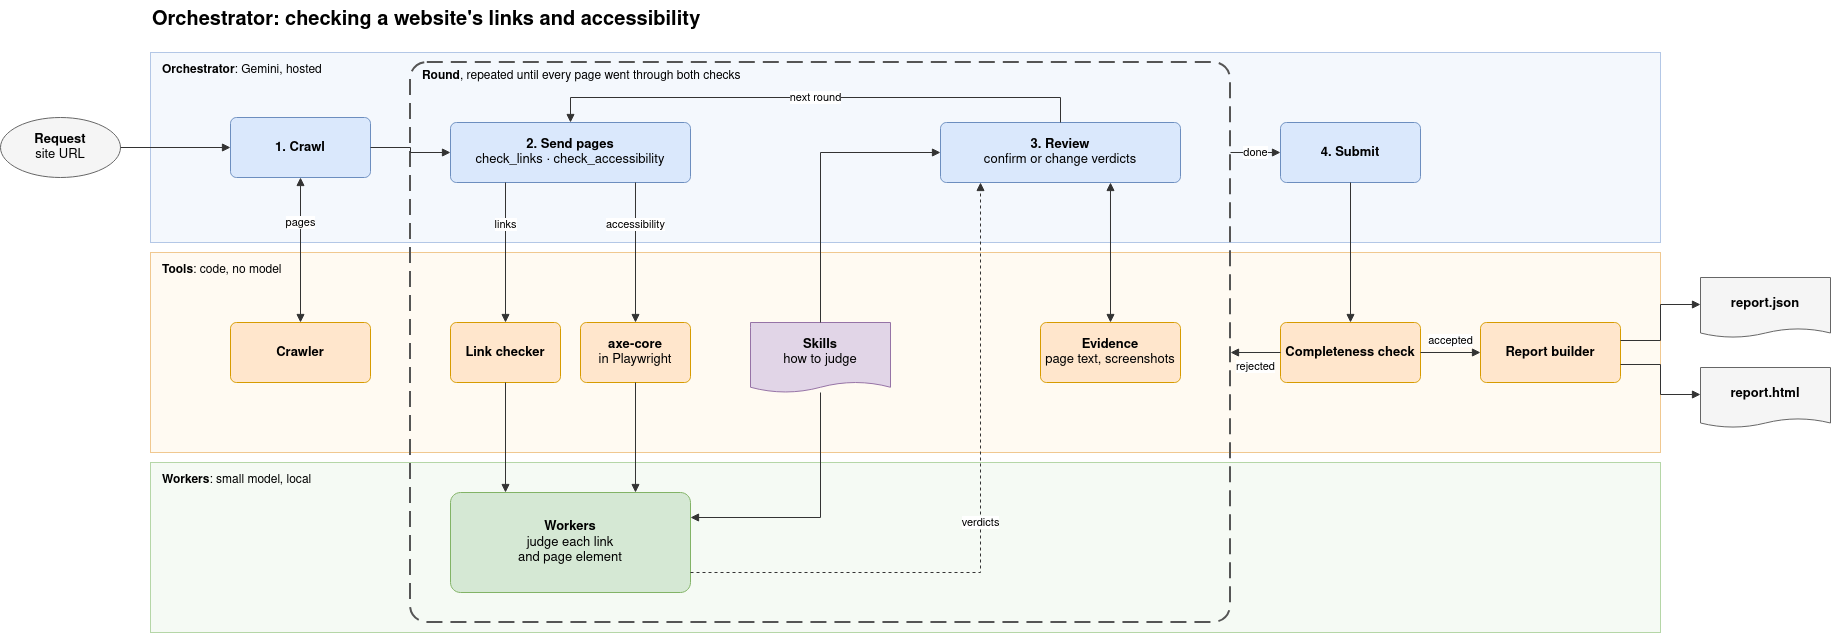

The diagram above was exported from draw.io. Its source (the exported page's mxGraphModel, read from the mxfile embedded in the PNG):
<mxGraphModel dx="1854" dy="966" grid="1" gridSize="10" guides="1" tooltips="1" connect="1" arrows="1" fold="1" page="1" pageScale="1" pageWidth="1880" pageHeight="660" math="0" shadow="0">
  <root>
    <mxCell id="0" />
    <mxCell id="1" parent="0" />
    <mxCell id="title" parent="1" style="text;html=1;align=left;verticalAlign=middle;fontSize=20;" value="&lt;b&gt;Orchestrator: checking a website's links and accessibility&lt;/b&gt;" vertex="1">
      <mxGeometry height="40" width="900" x="170" y="8" as="geometry" />
    </mxCell>
    <mxCell id="bandA" parent="1" style="rounded=0;whiteSpace=wrap;html=1;align=left;verticalAlign=top;spacingLeft=10;spacingTop=4;fontSize=12;fillColor=#f4f8fd;strokeColor=#b3c7e6;" value="&lt;b&gt;Orchestrator&lt;/b&gt;: Gemini, hosted" vertex="1">
      <mxGeometry height="190" width="1510" x="170" y="60" as="geometry" />
    </mxCell>
    <mxCell id="bandB" parent="1" style="rounded=0;whiteSpace=wrap;html=1;align=left;verticalAlign=top;spacingLeft=10;spacingTop=4;fontSize=12;fillColor=#fffaf2;strokeColor=#f0c890;" value="&lt;b&gt;Tools&lt;/b&gt;: code, no model" vertex="1">
      <mxGeometry height="200" width="1510" x="170" y="260" as="geometry" />
    </mxCell>
    <mxCell id="bandC" parent="1" style="rounded=0;whiteSpace=wrap;html=1;align=left;verticalAlign=top;spacingLeft=10;spacingTop=4;fontSize=12;fillColor=#f5faf4;strokeColor=#b5d6a7;" value="&lt;b&gt;Workers&lt;/b&gt;: small model, local" vertex="1">
      <mxGeometry height="170" width="1510" x="170" y="470" as="geometry" />
    </mxCell>
    <mxCell id="loop" parent="1" style="rounded=1;arcSize=3;whiteSpace=wrap;html=1;dashed=1;dashPattern=8 4;fillColor=none;strokeColor=#555555;strokeWidth=2;verticalAlign=top;align=left;spacingLeft=10;spacingTop=0;fontSize=12;" value="&lt;b&gt;Round&lt;/b&gt;, repeated until every page went through both checks" vertex="1">
      <mxGeometry height="560" width="820" x="430" y="70" as="geometry" />
    </mxCell>
    <mxCell id="request" parent="1" style="ellipse;whiteSpace=wrap;html=1;fontSize=13;fillColor=#f5f5f5;strokeColor=#666666;" value="&lt;b&gt;Request&lt;/b&gt;&lt;br&gt;site URL" vertex="1">
      <mxGeometry height="60" width="120" x="20" y="125" as="geometry" />
    </mxCell>
    <mxCell id="crawl" parent="1" style="rounded=1;arcSize=10;whiteSpace=wrap;html=1;fontSize=13;fillColor=#dae8fc;strokeColor=#6c8ebf;" value="&lt;b&gt;1. Crawl&lt;/b&gt;" vertex="1">
      <mxGeometry height="60" width="140" x="250" y="125" as="geometry" />
    </mxCell>
    <mxCell id="crawler" parent="1" style="rounded=1;arcSize=10;whiteSpace=wrap;html=1;fontSize=13;fillColor=#ffe6cc;strokeColor=#d79b00;" value="&lt;b&gt;Crawler&lt;/b&gt;" vertex="1">
      <mxGeometry height="60" width="140" x="250" y="330" as="geometry" />
    </mxCell>
    <mxCell id="send" parent="1" style="rounded=1;arcSize=10;whiteSpace=wrap;html=1;fontSize=13;fillColor=#dae8fc;strokeColor=#6c8ebf;" value="&lt;b&gt;2. Send pages&lt;/b&gt;&lt;br&gt;check_links · check_accessibility" vertex="1">
      <mxGeometry height="60" width="240" x="470" y="130" as="geometry" />
    </mxCell>
    <mxCell id="linkchecker" parent="1" style="rounded=1;arcSize=10;whiteSpace=wrap;html=1;fontSize=13;fillColor=#ffe6cc;strokeColor=#d79b00;" value="&lt;b&gt;Link checker&lt;/b&gt;" vertex="1">
      <mxGeometry height="60" width="110" x="470" y="330" as="geometry" />
    </mxCell>
    <mxCell id="axe" parent="1" style="rounded=1;arcSize=10;whiteSpace=wrap;html=1;fontSize=13;fillColor=#ffe6cc;strokeColor=#d79b00;" value="&lt;b&gt;axe-core&lt;/b&gt;&lt;br&gt;in Playwright" vertex="1">
      <mxGeometry height="60" width="110" x="600" y="330" as="geometry" />
    </mxCell>
    <mxCell id="workers" parent="1" style="rounded=1;arcSize=10;whiteSpace=wrap;html=1;fontSize=13;fillColor=#d5e8d4;strokeColor=#82b366;" value="&lt;b&gt;Workers&lt;/b&gt;&lt;br&gt;judge each link&lt;br&gt;and page element" vertex="1">
      <mxGeometry height="100" width="240" x="470" y="500" as="geometry" />
    </mxCell>
    <mxCell id="skills" parent="1" style="shape=document;boundedLbl=1;size=0.15;whiteSpace=wrap;html=1;fontSize=13;fillColor=#e1d5e7;strokeColor=#9673a6;" value="&lt;b&gt;Skills&lt;/b&gt;&lt;br&gt;how to judge" vertex="1">
      <mxGeometry height="70" width="140" x="770" y="330" as="geometry" />
    </mxCell>
    <mxCell id="review" parent="1" style="rounded=1;arcSize=10;whiteSpace=wrap;html=1;fontSize=13;fillColor=#dae8fc;strokeColor=#6c8ebf;" value="&lt;b&gt;3. Review&lt;/b&gt;&lt;br&gt;confirm or change verdicts" vertex="1">
      <mxGeometry height="60" width="240" x="960" y="130" as="geometry" />
    </mxCell>
    <mxCell id="evidence" parent="1" style="rounded=1;arcSize=10;whiteSpace=wrap;html=1;fontSize=13;fillColor=#ffe6cc;strokeColor=#d79b00;" value="&lt;b&gt;Evidence&lt;/b&gt;&lt;br&gt;page text, screenshots" vertex="1">
      <mxGeometry height="60" width="140" x="1060" y="330" as="geometry" />
    </mxCell>
    <mxCell id="submit" parent="1" style="rounded=1;arcSize=10;whiteSpace=wrap;html=1;fontSize=13;fillColor=#dae8fc;strokeColor=#6c8ebf;" value="&lt;b&gt;4. Submit&lt;/b&gt;" vertex="1">
      <mxGeometry height="60" width="140" x="1300" y="130" as="geometry" />
    </mxCell>
    <mxCell id="complete" parent="1" style="rounded=1;arcSize=10;whiteSpace=wrap;html=1;fontSize=13;fillColor=#ffe6cc;strokeColor=#d79b00;" value="&lt;b&gt;Completeness check&lt;/b&gt;" vertex="1">
      <mxGeometry height="60" width="140" x="1300" y="330" as="geometry" />
    </mxCell>
    <mxCell id="builder" parent="1" style="rounded=1;arcSize=10;whiteSpace=wrap;html=1;fontSize=13;fillColor=#ffe6cc;strokeColor=#d79b00;" value="&lt;b&gt;Report builder&lt;/b&gt;" vertex="1">
      <mxGeometry height="60" width="140" x="1500" y="330" as="geometry" />
    </mxCell>
    <mxCell id="json" parent="1" style="shape=document;boundedLbl=1;size=0.15;whiteSpace=wrap;html=1;fontSize=13;fillColor=#f5f5f5;strokeColor=#666666;" value="&lt;b&gt;report.json&lt;/b&gt;" vertex="1">
      <mxGeometry height="60" width="130" x="1720" y="285" as="geometry" />
    </mxCell>
    <mxCell id="html" parent="1" style="shape=document;boundedLbl=1;size=0.15;whiteSpace=wrap;html=1;fontSize=13;fillColor=#f5f5f5;strokeColor=#666666;" value="&lt;b&gt;report.html&lt;/b&gt;" vertex="1">
      <mxGeometry height="60" width="130" x="1720" y="375" as="geometry" />
    </mxCell>
    <mxCell id="e_request" edge="1" parent="1" source="request" style="edgeStyle=orthogonalEdgeStyle;rounded=0;orthogonalLoop=1;jettySize=auto;html=1;endArrow=block;endFill=1;strokeColor=#333333;fontSize=11;labelBackgroundColor=#ffffff;exitX=1.0000;exitY=0.5000;exitDx=0;exitDy=0;entryX=0.0000;entryY=0.5000;entryDx=0;entryDy=0;" target="crawl" value="">
      <mxGeometry relative="1" as="geometry">
        <mxPoint as="offset" />
      </mxGeometry>
    </mxCell>
    <mxCell id="e_crawl" edge="1" parent="1" source="crawl" style="edgeStyle=orthogonalEdgeStyle;rounded=0;orthogonalLoop=1;jettySize=auto;html=1;endArrow=block;endFill=1;strokeColor=#333333;fontSize=11;labelBackgroundColor=#ffffff;startArrow=block;startFill=1;exitX=0.5000;exitY=1.0000;exitDx=0;exitDy=0;entryX=0.5000;entryY=0.0000;entryDx=0;entryDy=0;" target="crawler" value="pages">
      <mxGeometry relative="1" as="geometry">
        <mxPoint y="-28" as="offset" />
      </mxGeometry>
    </mxCell>
    <mxCell id="e_start" edge="1" parent="1" source="crawl" style="edgeStyle=orthogonalEdgeStyle;rounded=0;orthogonalLoop=1;jettySize=auto;html=1;endArrow=block;endFill=1;strokeColor=#333333;fontSize=11;labelBackgroundColor=#ffffff;exitX=1.0000;exitY=0.5000;exitDx=0;exitDy=0;entryX=0.0000;entryY=0.5000;entryDx=0;entryDy=0;" target="send" value="">
      <mxGeometry relative="1" as="geometry">
        <mxPoint as="offset" />
      </mxGeometry>
    </mxCell>
    <mxCell id="e_links" edge="1" parent="1" source="send" style="edgeStyle=orthogonalEdgeStyle;rounded=0;orthogonalLoop=1;jettySize=auto;html=1;endArrow=block;endFill=1;strokeColor=#333333;fontSize=11;labelBackgroundColor=#ffffff;exitX=0.2292;exitY=1.0000;exitDx=0;exitDy=0;entryX=0.5000;entryY=0.0000;entryDx=0;entryDy=0;" target="linkchecker" value="links">
      <mxGeometry relative="1" as="geometry">
        <mxPoint y="-28" as="offset" />
      </mxGeometry>
    </mxCell>
    <mxCell id="e_access" edge="1" parent="1" source="send" style="edgeStyle=orthogonalEdgeStyle;rounded=0;orthogonalLoop=1;jettySize=auto;html=1;endArrow=block;endFill=1;strokeColor=#333333;fontSize=11;labelBackgroundColor=#ffffff;exitX=0.7708;exitY=1.0000;exitDx=0;exitDy=0;entryX=0.5000;entryY=0.0000;entryDx=0;entryDy=0;" target="axe" value="accessibility">
      <mxGeometry relative="1" as="geometry">
        <mxPoint y="-28" as="offset" />
      </mxGeometry>
    </mxCell>
    <mxCell id="e_links_w" edge="1" parent="1" source="linkchecker" style="edgeStyle=orthogonalEdgeStyle;rounded=0;orthogonalLoop=1;jettySize=auto;html=1;endArrow=block;endFill=1;strokeColor=#333333;fontSize=11;labelBackgroundColor=#ffffff;exitX=0.5000;exitY=1.0000;exitDx=0;exitDy=0;entryX=0.2292;entryY=0.0000;entryDx=0;entryDy=0;" target="workers" value="">
      <mxGeometry relative="1" as="geometry">
        <mxPoint as="offset" />
      </mxGeometry>
    </mxCell>
    <mxCell id="e_axe_w" edge="1" parent="1" source="axe" style="edgeStyle=orthogonalEdgeStyle;rounded=0;orthogonalLoop=1;jettySize=auto;html=1;endArrow=block;endFill=1;strokeColor=#333333;fontSize=11;labelBackgroundColor=#ffffff;exitX=0.5000;exitY=1.0000;exitDx=0;exitDy=0;entryX=0.7708;entryY=0.0000;entryDx=0;entryDy=0;" target="workers" value="">
      <mxGeometry relative="1" as="geometry">
        <mxPoint as="offset" />
      </mxGeometry>
    </mxCell>
    <mxCell id="e_skills_w" edge="1" parent="1" source="skills" style="edgeStyle=orthogonalEdgeStyle;rounded=0;orthogonalLoop=1;jettySize=auto;html=1;endArrow=block;endFill=1;strokeColor=#333333;fontSize=11;labelBackgroundColor=#ffffff;exitX=0.5000;exitY=1.0000;exitDx=0;exitDy=0;entryX=1.0000;entryY=0.2500;entryDx=0;entryDy=0;" target="workers" value="">
      <mxGeometry relative="1" as="geometry">
        <mxPoint as="offset" />
      </mxGeometry>
    </mxCell>
    <mxCell id="e_skills_r" edge="1" parent="1" source="skills" style="edgeStyle=orthogonalEdgeStyle;rounded=0;orthogonalLoop=1;jettySize=auto;html=1;endArrow=block;endFill=1;strokeColor=#333333;fontSize=11;labelBackgroundColor=#ffffff;exitX=0.5000;exitY=0.0000;exitDx=0;exitDy=0;entryX=0.0000;entryY=0.5000;entryDx=0;entryDy=0;" target="review" value="">
      <mxGeometry relative="1" as="geometry">
        <mxPoint as="offset" />
      </mxGeometry>
    </mxCell>
    <mxCell id="e_verdicts" edge="1" parent="1" source="workers" style="edgeStyle=orthogonalEdgeStyle;rounded=0;orthogonalLoop=1;jettySize=auto;html=1;endArrow=block;endFill=1;strokeColor=#333333;fontSize=11;labelBackgroundColor=#ffffff;dashed=1;exitX=1.0000;exitY=0.8000;exitDx=0;exitDy=0;entryX=0.1667;entryY=1.0000;entryDx=0;entryDy=0;" target="review" value="verdicts">
      <mxGeometry relative="1" as="geometry">
        <mxPoint as="offset" />
      </mxGeometry>
    </mxCell>
    <mxCell id="e_evidence" edge="1" parent="1" source="review" style="edgeStyle=orthogonalEdgeStyle;rounded=0;orthogonalLoop=1;jettySize=auto;html=1;endArrow=block;endFill=1;strokeColor=#333333;fontSize=11;labelBackgroundColor=#ffffff;startArrow=block;startFill=1;exitX=0.7083;exitY=1.0000;exitDx=0;exitDy=0;entryX=0.5000;entryY=0.0000;entryDx=0;entryDy=0;" target="evidence" value="">
      <mxGeometry relative="1" as="geometry">
        <mxPoint as="offset" />
      </mxGeometry>
    </mxCell>
    <mxCell id="e_next" edge="1" parent="1" source="review" style="edgeStyle=orthogonalEdgeStyle;rounded=0;orthogonalLoop=1;jettySize=auto;html=1;endArrow=block;endFill=1;strokeColor=#333333;fontSize=11;labelBackgroundColor=#ffffff;exitX=0.5000;exitY=0.0000;exitDx=0;exitDy=0;entryX=0.5000;entryY=0.0000;entryDx=0;entryDy=0;" target="send" value="next round">
      <mxGeometry relative="1" as="geometry">
        <mxPoint as="offset" />
        <Array as="points">
          <mxPoint x="1080" y="105" />
          <mxPoint x="590" y="105" />
        </Array>
      </mxGeometry>
    </mxCell>
    <mxCell id="e_done" edge="1" parent="1" source="loop" style="edgeStyle=orthogonalEdgeStyle;rounded=0;orthogonalLoop=1;jettySize=auto;html=1;endArrow=block;endFill=1;strokeColor=#333333;fontSize=11;labelBackgroundColor=#ffffff;exitX=1.0000;exitY=0.1607;exitDx=0;exitDy=0;entryX=0.0000;entryY=0.5000;entryDx=0;entryDy=0;" target="submit" value="done">
      <mxGeometry relative="1" as="geometry">
        <mxPoint as="offset" />
      </mxGeometry>
    </mxCell>
    <mxCell id="e_submit" edge="1" parent="1" source="submit" style="edgeStyle=orthogonalEdgeStyle;rounded=0;orthogonalLoop=1;jettySize=auto;html=1;endArrow=block;endFill=1;strokeColor=#333333;fontSize=11;labelBackgroundColor=#ffffff;exitX=0.5000;exitY=1.0000;exitDx=0;exitDy=0;entryX=0.5000;entryY=0.0000;entryDx=0;entryDy=0;" target="complete" value="">
      <mxGeometry relative="1" as="geometry">
        <mxPoint as="offset" />
      </mxGeometry>
    </mxCell>
    <mxCell id="e_rejected" edge="1" parent="1" source="complete" style="edgeStyle=orthogonalEdgeStyle;rounded=0;orthogonalLoop=1;jettySize=auto;html=1;endArrow=block;endFill=1;strokeColor=#333333;fontSize=11;labelBackgroundColor=#ffffff;exitX=0.0000;exitY=0.5000;exitDx=0;exitDy=0;entryX=1.0000;entryY=0.5179;entryDx=0;entryDy=0;" target="loop" value="rejected">
      <mxGeometry relative="1" as="geometry">
        <mxPoint y="14" as="offset" />
      </mxGeometry>
    </mxCell>
    <mxCell id="e_accepted" edge="1" parent="1" source="complete" style="edgeStyle=orthogonalEdgeStyle;rounded=0;orthogonalLoop=1;jettySize=auto;html=1;endArrow=block;endFill=1;strokeColor=#333333;fontSize=11;labelBackgroundColor=#ffffff;exitX=1.0000;exitY=0.5000;exitDx=0;exitDy=0;entryX=0.0000;entryY=0.5000;entryDx=0;entryDy=0;" target="builder" value="accepted">
      <mxGeometry relative="1" as="geometry">
        <mxPoint y="-12" as="offset" />
      </mxGeometry>
    </mxCell>
    <mxCell id="e_json" edge="1" parent="1" source="builder" style="edgeStyle=orthogonalEdgeStyle;rounded=0;orthogonalLoop=1;jettySize=auto;html=1;endArrow=block;endFill=1;strokeColor=#333333;fontSize=11;labelBackgroundColor=#ffffff;exitX=1.0000;exitY=0.3000;exitDx=0;exitDy=0;entryX=0.0000;entryY=0.4500;entryDx=0;entryDy=0;" target="json" value="">
      <mxGeometry relative="1" as="geometry">
        <mxPoint as="offset" />
      </mxGeometry>
    </mxCell>
    <mxCell id="e_html" edge="1" parent="1" source="builder" style="edgeStyle=orthogonalEdgeStyle;rounded=0;orthogonalLoop=1;jettySize=auto;html=1;endArrow=block;endFill=1;strokeColor=#333333;fontSize=11;labelBackgroundColor=#ffffff;exitX=1.0000;exitY=0.7000;exitDx=0;exitDy=0;entryX=0.0000;entryY=0.4500;entryDx=0;entryDy=0;" target="html" value="">
      <mxGeometry relative="1" as="geometry">
        <mxPoint as="offset" />
      </mxGeometry>
    </mxCell>
  </root>
</mxGraphModel>